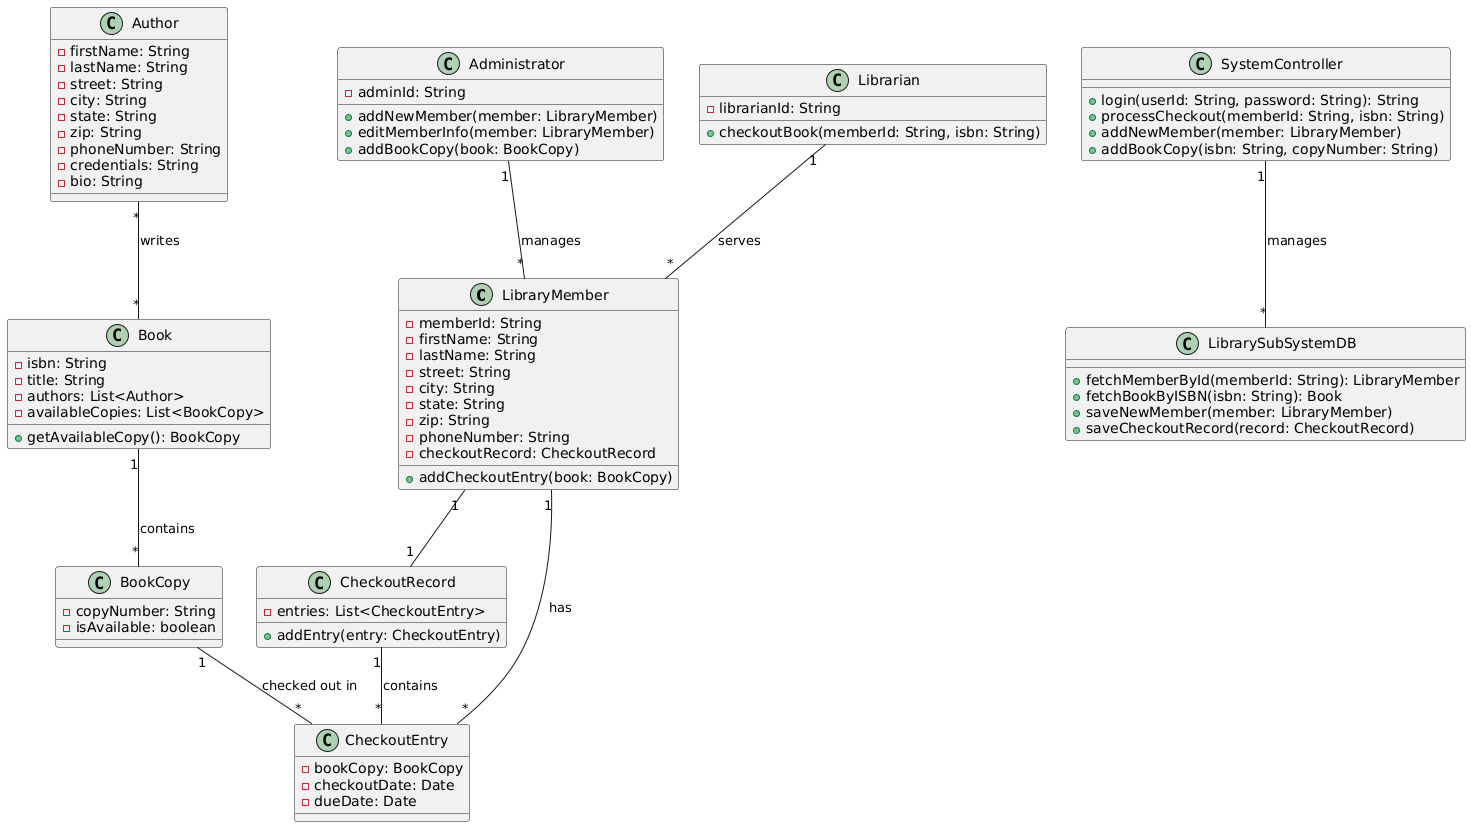

The diagram above was rendered by PlantUML. Its source (embedded in the PNG):
@startuml
class LibraryMember {
  - memberId: String
  - firstName: String
  - lastName: String
  - street: String
  - city: String
  - state: String
  - zip: String
  - phoneNumber: String
  - checkoutRecord: CheckoutRecord
  + addCheckoutEntry(book: BookCopy)
}

class Administrator {
  - adminId: String
  + addNewMember(member: LibraryMember)
  + editMemberInfo(member: LibraryMember)
  + addBookCopy(book: BookCopy)
}

class Librarian {
  - librarianId: String
  + checkoutBook(memberId: String, isbn: String)
}

class Book {
  - isbn: String
  - title: String
  - authors: List<Author>
  - availableCopies: List<BookCopy>
  + getAvailableCopy(): BookCopy
}

class BookCopy {
  - copyNumber: String
  - isAvailable: boolean
}

class Author {
  - firstName: String
  - lastName: String
  - street: String
  - city: String
  - state: String
  - zip: String
  - phoneNumber: String
  - credentials: String
  - bio: String
}

class CheckoutRecord {
  - entries: List<CheckoutEntry>
  + addEntry(entry: CheckoutEntry)
}

class CheckoutEntry {
  - bookCopy: BookCopy
  - checkoutDate: Date
  - dueDate: Date
}

class SystemController {
  + login(userId: String, password: String): String
  + processCheckout(memberId: String, isbn: String)
  + addNewMember(member: LibraryMember)
  + addBookCopy(isbn: String, copyNumber: String)
}

class LibrarySubSystemDB {
  + fetchMemberById(memberId: String): LibraryMember
  + fetchBookByISBN(isbn: String): Book
  + saveNewMember(member: LibraryMember)
  + saveCheckoutRecord(record: CheckoutRecord)
}

LibraryMember "1" -- "1" CheckoutRecord
LibraryMember "1" -- "*" CheckoutEntry : "has"
Administrator "1" -- "*" LibraryMember : "manages"
Librarian "1" -- "*" LibraryMember : "serves"
Book "1" -- "*" BookCopy : "contains"
BookCopy "1" -- "*" CheckoutEntry : "checked out in"
CheckoutRecord "1" -- "*" CheckoutEntry : "contains"
Author "*" -- "*" Book : "writes"
SystemController "1" -- "*" LibrarySubSystemDB : "manages"
@enduml